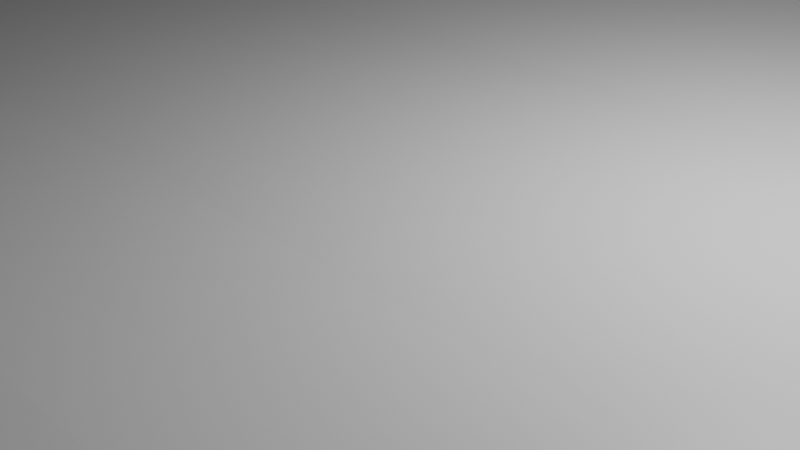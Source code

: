 # Source: ground.blend  (saved by Blender 2.80.75; exported with 4.5.12 LTS)
import bpy
from mathutils import Matrix  # noqa: F401  (used for matrix-valued properties, if any)

bpy.ops.wm.read_factory_settings(use_empty=True)
scene = bpy.context.scene
scene.name = 'Scene'

# ---- collections
col_collection = bpy.data.collections.new('Collection'); scene.collection.children.link(col_collection)

# ---- materials (node trees are filled in below, after node groups)
mat_material = bpy.data.materials.new('Material')
mat_material.alpha_threshold = 0.0
mat_material.use_transparent_shadow = False
mat_material.line_color = (0.0, 0.0, 0.0, 1.0)
mat_side = bpy.data.materials.new('Side')
mat_side.use_transparent_shadow = False
mat_dirt = bpy.data.materials.new('dirt')
mat_dirt.use_transparent_shadow = False

# ---- material node trees
mat_material.use_nodes = True; mat_material.node_tree.nodes.clear()
_N = mat_material.node_tree.nodes; _L = mat_material.node_tree.links
n0 = _N.new('ShaderNodeOutputMaterial'); n0.name = 'Material Output'; n0.location = (300, 300)
n1 = _N.new('ShaderNodeBsdfPrincipled'); n1.name = 'Principled BSDF'; n1.location = (10, 300)
n1.distribution = 'GGX'
n1.subsurface_method = 'BURLEY'
n1.inputs[2].default_value = 0.4
n1.inputs[3].default_value = 1.45
n1.inputs[27].default_value = (0.0, 0.0, 0.0, 1.0)
n1.inputs[28].default_value = 1.0
_L.new(n1.outputs[0], n0.inputs[0])
n0.is_active_output = True
mat_side.use_nodes = True; mat_side.node_tree.nodes.clear()
_N = mat_side.node_tree.nodes; _L = mat_side.node_tree.links
n0 = _N.new('ShaderNodeOutputMaterial'); n0.name = 'Material Output'; n0.location = (300, 300)
n1 = _N.new('ShaderNodeBsdfPrincipled'); n1.name = 'Principled BSDF'; n1.location = (10, 300)
n1.distribution = 'GGX'
n1.subsurface_method = 'BURLEY'
n1.inputs[3].default_value = 1.45
n1.inputs[27].default_value = (0.0, 0.0, 0.0, 1.0)
n1.inputs[28].default_value = 1.0
_L.new(n1.outputs[0], n0.inputs[0])
n0.is_active_output = True
mat_dirt.use_nodes = True; mat_dirt.node_tree.nodes.clear()
_N = mat_dirt.node_tree.nodes; _L = mat_dirt.node_tree.links
n0 = _N.new('ShaderNodeOutputMaterial'); n0.name = 'Material Output'; n0.location = (300, 300)
n1 = _N.new('ShaderNodeBsdfPrincipled'); n1.name = 'Principled BSDF'; n1.location = (10, 300)
n1.distribution = 'GGX'
n1.subsurface_method = 'BURLEY'
n1.inputs[3].default_value = 1.45
n1.inputs[27].default_value = (0.0, 0.0, 0.0, 1.0)
n1.inputs[28].default_value = 1.0
_L.new(n1.outputs[0], n0.inputs[0])
n0.is_active_output = True

# ---- world
world_world = bpy.data.worlds.new('World'); scene.world = world_world
world_world.use_nodes = True; world_world.node_tree.nodes.clear()
_N = world_world.node_tree.nodes; _L = world_world.node_tree.links
n0 = _N.new('ShaderNodeOutputWorld'); n0.name = 'World Output'; n0.location = (300, 300)
n1 = _N.new('ShaderNodeBackground'); n1.name = 'Background'; n1.location = (10, 300)
n1.inputs[0].default_value = (0.05088, 0.05088, 0.05088, 1.0)
_L.new(n1.outputs[0], n0.inputs[0])
n0.is_active_output = True
world_world.color = (0.05088, 0.05088, 0.05088)
world_world.use_sun_shadow = False
world_world.sun_shadow_jitter_overblur = 0.0

# ---- cameras
cam_camera = bpy.data.cameras.new('Camera')
cam_camera.clip_end = 100.0
cam_camera.ortho_scale = 7.314

# ---- lights
light_light = bpy.data.lights.new('Light', 'POINT')
light_light.transmission_factor = 0.0
light_light.energy = 1000.0
light_light.shadow_soft_size = 0.1
light_light.shadow_maximum_resolution = 0.006
light_light.use_absolute_resolution = True

# ---- meshes
me_cube = bpy.data.meshes.new('Cube')
me_cube.from_pydata([(1.0, 1.0, 1.0), (1.0, 1.0, -1.0), (1.0, -1.0, 1.0), (1.0, -1.0, -1.0), (-1.81, 1.0, 1.0), (-1.81, 1.0, -1.0), (-1.81, -1.0, 1.0), (-1.81, -1.0, -1.0), (0.9332, 1.0, -1.0), (0.9332, -1.0, 1.0), (0.9332, -1.0, -1.0), (0.9332, 1.0, 1.0), (-1.81, -0.4979, -1.0), (1.0, -0.4979, 1.0), (-1.81, -0.4979, 1.0), (1.0, -0.4979, -1.0), (0.9332, -0.4979, -1.0), (0.9332, -0.4979, 1.0), (-1.81, 0.06696, 1.0), (1.0, 0.06696, -1.0), (-1.81, 0.06696, -1.0), (1.0, 0.06696, 1.0), (0.9332, 0.06696, -1.0), (0.9332, 0.06696, 1.0), (0.7085, 1.0, -1.0), (0.7085, -1.0, 1.0), (0.7085, -1.0, -1.0), (0.6802, 0.9965, 1.035), (0.7085, -0.4979, -1.0), (0.7034, -0.4648, 1.001), (0.7129, 0.1336, 0.9953), (0.7085, 0.06696, -1.0), (0.7129, 0.1336, -0.71), (0.7034, -0.4648, -0.7043), (0.9332, -0.4979, -0.7053), (0.9332, 0.06696, -0.7053), (0.6276, 1.0, -1.0), (0.6308, -1.0, 1.0), (0.6276, -0.4979, -1.0), (0.6276, 0.06696, -1.0), (0.6276, -1.0, -1.0), (0.611, 1.012, 0.9478), (0.6479, -0.3649, 1.005), (0.6393, 0.1168, 0.9901), (0.6068, 1.0, -0.7053), (0.6797, 0.993, -0.6931), (0.6394, 0.1169, -0.7152), (0.6396, -1.0, -1.0), (0.6574, -0.3958, 1.005), (0.6574, -0.3958, -0.7005), (0.6511, 0.1309, -0.7108), (0.6188, 1.0, -0.7053), (0.6396, 1.0, -1.0), (0.6396, -1.0, 1.0), (0.6396, -0.4979, -1.0), (0.6396, 0.06696, -1.0), (-1.81, -0.3951, -1.0), (1.0, -0.3951, 1.0), (0.9332, -0.3951, -1.0), (0.9332, -0.3951, 1.0), (-1.81, -0.3951, 1.0), (1.0, -0.3951, -1.0), (0.7085, -0.3951, -1.0), (0.713, -0.354, -0.7053), (0.9332, -0.3951, -0.7053), (0.6276, -0.3951, -1.0), (0.6434, -0.3033, 1.005), (0.6434, -0.3033, -0.7005), (0.6553, -0.2939, -0.7005), (0.6396, -0.3951, -1.0), (-1.81, 0.1446, 1.0), (1.0, 0.1446, -1.0), (-1.81, 0.1446, -1.0), (1.0, 0.1446, 1.0), (0.9332, 0.1446, -1.0), (0.9332, 0.1446, 1.0), (0.7085, 0.1446, -1.0), (0.708, 0.1876, 0.9945), (0.708, 0.1876, -0.7108), (0.6276, 0.1446, -1.0), (0.6369, 0.1929, 0.9909), (0.6369, 0.193, -0.7143), (0.6487, 0.207, -0.7099), (0.6396, 0.1446, -1.0), (0.7203, -1.0, -1.0), (0.6916, 0.993, 1.012), (0.7249, -0.4568, 1.0), (0.7212, 0.1185, 0.998), (0.7203, 1.0, -1.0), (0.7203, -1.0, 1.0), (0.7203, -0.4979, -1.0), (0.7203, 0.06696, -1.0), (0.7212, 0.1186, -0.7073), (0.7249, -0.4568, -0.7053), (0.7249, -0.354, -0.7053), (0.7203, -0.3951, -1.0), (0.7198, 0.1956, 0.9988), (0.7203, 0.1446, -1.0), (-1.804, 0.5481, 1.004), (1.006, 0.5481, -0.9959), (-1.804, 0.5481, -0.9959), (1.006, 0.5481, 1.004), (0.9391, 0.5481, -0.9959), (0.9391, 0.5481, 1.004), (0.7144, 0.5481, -0.9959), (0.6964, 0.5575, 1.023), (0.6964, 0.5576, -0.6827), (0.6335, 0.5481, -0.9959), (0.6252, 0.552, 1.195), (0.6252, 0.552, -0.5098), (0.6449, 0.5826, -0.6996), (0.6455, 0.5481, -0.9959), (0.7262, 0.5481, -0.9959), (0.7082, 0.5617, 1.025), (-1.809, 0.667, 1.004), (1.002, 0.667, -0.996), (-1.809, 0.667, -0.996), (1.002, 0.667, 1.004), (0.9349, 0.667, -0.996), (0.9349, 0.667, 1.004), (0.7101, 0.667, -0.996), (0.6892, 0.6719, 1.021), (0.6892, 0.6719, -0.6845), (0.6293, 0.667, -0.996), (0.6161, 0.6837, 0.9974), (0.6161, 0.6838, -0.7078), (0.628, 0.6891, -0.7062), (0.6412, 0.667, -0.996), (0.7219, 0.667, -0.996), (0.701, 0.675, 1.022), (0.8356, -1.0, -1.0), (0.826, 1.0, 1.0), (0.8376, -0.4556, 0.9968), (0.8224, 0.06515, 1.01), (0.8224, 0.06517, -0.6955), (0.8376, -0.4556, -0.7085), (0.8217, 0.1425, 1.01), (0.8356, 1.0, -1.0), (0.8356, -1.0, 1.0), (0.8356, -0.4979, -1.0), (0.8356, 0.06696, -1.0), (0.8376, -0.3529, -0.7085), (0.8356, -0.3951, -1.0), (0.8356, 0.1446, -1.0), (0.8368, 0.5576, 1.008), (0.8415, 0.5481, -0.9959), (0.8372, 0.667, -0.996), (0.8312, 0.6738, 1.007), (0.7918, 1.0, -1.0), (0.7918, -1.0, 1.0), (0.7918, -0.4979, -1.0), (0.7918, 0.06696, -1.0), (0.7947, -0.3444, -0.7085), (0.7918, -0.3951, -1.0), (0.7918, 0.1446, -1.0), (0.7977, 0.5481, -0.9959), (0.7934, 0.667, -0.996), (0.7918, -1.0, -1.0), (0.7779, 1.0, 1.0), (0.7947, -0.4471, 0.9968), (0.7788, 0.07338, 1.013), (0.7789, 0.07342, -0.6923), (0.7947, -0.4471, -0.7085), (0.7779, 0.1506, 1.014), (0.791, 0.5618, 1.01), (0.7848, 0.6769, 1.008), (0.756, 1.0, -1.0), (0.756, -1.0, 1.0), (0.756, -0.4979, -1.0), (0.756, 0.06696, -1.0), (0.7598, -0.3492, -0.7069), (0.756, -0.3951, -1.0), (0.756, 0.1446, -1.0), (0.7619, 0.5481, -0.9959), (0.7577, 0.667, -0.996), (0.756, -1.0, -1.0), (0.7308, 0.993, 1.012), (0.7598, -0.452, 0.9984), (0.7475, 0.06505, 1.053), (0.7475, 0.06509, -0.6523), (0.7598, -0.452, -0.7069), (0.7463, 0.1422, 1.054), (0.7456, 0.5583, 1.023), (0.7389, 0.6725, 1.021), (0.6733, -1.0, -1.0), (0.6806, -0.4276, 0.9939), (0.6806, -0.4276, -0.7114), (0.6761, 0.136, -0.7236), (0.6525, 1.0, -0.7053), (0.6733, 1.0, -1.0), (0.6733, -1.0, 1.0), (0.6733, -0.4979, -1.0), (0.6733, 0.06696, -1.0), (0.6795, -0.3253, -0.7114), (0.6733, -0.3951, -1.0), (0.6725, 0.2013, -0.7236), (0.6733, 0.1446, -1.0), (0.6792, 0.5481, -0.9959), (0.6689, 0.5716, -0.7015), (0.6618, 0.6841, -0.7015), (0.6749, 0.667, -0.996), (-1.81, -0.1937, 1.0), (1.0, -0.1937, -1.0), (-1.81, -0.1937, -1.0), (1.0, -0.1937, 1.0), (0.9332, -0.1937, -1.0), (0.9332, -0.1937, 1.0), (0.7085, -0.1937, -1.0), (0.7131, -0.1465, -0.6996), (0.9332, -0.1937, -0.7053), (0.6276, -0.1937, -1.0), (0.6353, -0.1462, 0.9343), (0.6355, -0.145, -0.7707), (0.6466, -0.1167, -0.7548), (0.6396, -0.1937, -1.0), (0.7203, -0.1937, -1.0), (0.7234, -0.1531, -0.6985), (0.831, -0.1706, -0.7029), (0.8356, -0.1937, -1.0), (0.7918, -0.1937, -1.0), (0.7878, -0.1623, -0.7015), (0.756, -0.1937, -1.0), (0.7556, -0.1577, -0.7), (0.6733, -0.1937, -1.0), (0.677, -0.1442, -0.7056), (0.873, -1.0, -1.0), (0.8672, 1.0, 1.0), (0.8747, -0.4648, 0.9872), (0.8649, 0.05415, 0.9855), (0.8649, 0.05416, -0.7197), (0.8747, -0.4648, -0.718), (0.8645, 0.1433, 1.006), (0.8761, 0.5539, 1.007), (0.871, 0.6712, 1.006), (0.873, 1.0, -1.0), (0.873, -1.0, 1.0), (0.873, -0.4979, -1.0), (0.873, 0.06696, -1.0), (0.8743, -0.3691, -0.7073), (0.873, -0.3951, -1.0), (0.873, 0.1446, -1.0), (0.8789, 0.5481, -0.9959), (0.8746, 0.667, -0.996), (0.8702, -0.1795, -0.7038), (0.873, -0.1937, -1.0), (0.9068, -1.0, -1.0), (0.9042, 1.0, 1.0), (0.9073, -0.4864, 0.9991), (0.9032, 0.06647, 1.003), (0.9032, 0.06648, -0.7026), (0.9073, -0.4864, -0.7061), (0.903, 0.144, 1.003), (0.9114, 0.5507, 1.005), (0.9068, 0.6688, 1.005), (0.9068, 1.0, -1.0), (0.9068, -1.0, 1.0), (0.9068, -0.4979, -1.0), (0.9068, 0.06696, -1.0), (0.9073, -0.3837, -0.7061), (0.9068, -0.3951, -1.0), (0.9068, 0.1446, -1.0), (0.9127, 0.5481, -0.9959), (0.9084, 0.667, -0.996), (0.9055, -0.1874, -0.7046), (0.9068, -0.1937, -1.0), (-1.81, -0.06565, 1.0), (1.0, -0.06565, -1.0), (-1.81, -0.06565, -1.0), (1.0, -0.06565, 1.0), (0.9332, -0.06565, -1.0), (0.9332, -0.06565, 1.0), (0.7085, -0.06565, -1.0), (0.713, -0.008883, -0.7047), (0.9332, -0.06565, -0.7053), (0.6276, -0.06565, -1.0), (0.6377, -0.007526, 0.969), (0.638, -0.006331, -0.7361), (0.6437, -0.002752, -0.7223), (0.6396, -0.06565, -1.0), (0.7203, -0.06565, -1.0), (0.7223, -0.01964, -0.7028), (0.8268, -0.0548, -0.6993), (0.8356, -0.06565, -1.0), (0.7918, -0.06565, -1.0), (0.7834, -0.04649, -0.697), (0.756, -0.06565, -1.0), (0.7516, -0.04824, -0.6765), (0.6733, -0.06565, -1.0), (0.6765, -0.006562, -0.7144), (0.873, -0.06565, -1.0), (0.8676, -0.06471, -0.7116), (0.9044, -0.06271, -0.7036), (0.9068, -0.06565, -1.0), (1.0, 1.049, 1.0), (-1.81, 1.049, 1.0), (0.9332, 1.049, 1.0), (0.6068, 1.049, 1.0), (0.826, 1.049, 1.0), (0.7779, 1.049, 1.0), (0.7308, 1.042, 1.012), (0.8672, 1.049, 1.0), (0.9042, 1.049, 1.0), (1.0, 1.08, 4.105), (-1.81, 1.08, 4.105), (0.9332, 1.08, 4.105), (0.6174, 1.031, 2.052), (0.826, 1.08, 4.105), (0.7779, 1.08, 4.105), (0.7308, 1.073, 4.117), (0.8672, 1.08, 4.105), (0.9042, 1.08, 4.105), (1.0, 1.143, 7.665), (-1.81, 1.143, 7.665), (0.9332, 1.143, 7.665), (0.6068, 1.143, 7.665), (0.826, 1.143, 7.665), (0.7779, 1.143, 7.665), (0.7308, 1.136, 7.677), (0.8672, 1.143, 7.665), (0.9042, 1.143, 7.665), (0.8672, 1.111, 5.869), (0.9042, 1.111, 5.869), (0.7779, 1.111, 5.869), (0.7171, 1.095, 5.58), (1.0, 1.111, 5.869), (0.9332, 1.111, 5.869), (0.826, 1.111, 5.869), (0.6325, 1.021, 2.829), (-1.81, 1.111, 5.885), (1.0, 2.722, 7.665), (-1.81, 2.722, 7.665), (0.9332, 2.722, 7.665), (0.6068, 2.722, 7.665), (0.826, 2.722, 7.665), (0.7779, 2.722, 7.665), (0.7308, 2.715, 7.677), (0.8672, 2.722, 7.665), (0.9042, 2.722, 7.665), (0.659, 1.025, 2.923), (0.694, 1.138, 7.674), (0.694, 2.717, 7.674), (0.6804, 1.002, 1.502), (0.6711, 1.021, 2.347), (0.633, 1.476, -0.4153), (0.6549, 1.474, -0.4116), (0.633, 1.491, 0.09858), (0.6361, 1.485, 0.4155), (0.6407, 1.482, 0.6496), (0.6487, 1.483, 0.6781), (0.6551, 1.477, 0.2498), (0.6523, 1.482, 0.5045), (0.6369, 1.854, -3.745), (0.6589, 1.852, -3.741), (0.6369, 1.869, -3.231), (0.6401, 1.864, -2.914), (0.6446, 1.861, -2.68), (0.6526, 1.862, -2.652), (0.6591, 1.855, -3.08), (0.6563, 1.861, -2.825), (0.8677, 1.123, 6.512), (0.7766, 1.121, 6.414), (0.6187, 1.099, 6.386), (0.9995, 1.124, 6.599), (0.8247, 1.121, 6.414), (0.9048, 1.123, 6.512), (0.7239, 1.116, 6.628), (0.9328, 1.124, 6.599), (-1.81, 1.121, 6.578), (0.6755, 1.096, 6.303), (0.5243, 1.0, -1.0), (0.5273, -1.0, 1.0), (0.5243, -0.4979, -1.0), (0.5243, 0.06696, -1.0), (0.5243, -1.0, -1.0), (0.5087, 1.011, 0.9511), (0.5433, -0.3734, 1.004), (0.5353, 0.1136, 0.9907), (0.5243, -0.3951, -1.0), (0.5391, -0.3091, 1.004), (0.5243, 0.1446, -1.0), (0.533, 0.1899, 0.9915), (0.5224, 0.5518, 1.183), (0.5302, 0.5481, -0.9959), (0.5259, 0.667, -0.996), (0.5136, 0.6827, 0.9979), (0.5315, -0.1492, 0.9385), (0.5243, -0.1937, -1.0), (0.5243, -0.06565, -1.0), (0.5337, -0.01122, 0.971), (0.5048, 1.049, 1.0), (0.5147, 1.034, 2.182), (0.5048, 1.143, 7.665), (0.5288, 1.027, 3.023), (0.5048, 2.722, 7.665), (0.5159, 1.095, 6.251), (0.2061, 1.0, -1.0), (0.2085, -1.0, 1.0), (0.2061, -0.4979, -1.0), (0.2061, 0.06696, -1.0), (0.2061, -0.3951, -1.0), (0.2061, 0.1446, -1.0), (0.212, 0.5481, -0.9959), (0.2077, 0.667, -0.996), (0.2061, -0.1937, -1.0), (0.2061, -0.06565, -1.0), (0.2097, 1.045, 3.62), (0.1995, 1.117, 6.835), (0.2061, -1.0, -1.0), (0.1938, 1.009, 0.9613), (0.2211, -0.3994, 1.004), (0.2148, 0.1039, 0.9927), (0.2178, -0.3271, 1.004), (0.2129, 0.1804, 0.9933), (0.2058, 0.551, 1.146), (0.198, 0.6794, 0.9991), (0.2118, -0.1585, 0.9513), (0.2136, -0.02258, 0.977), (0.1907, 1.049, 1.0), (0.1985, 1.043, 2.583), (0.1907, 1.143, 7.665), (0.1907, 2.722, 7.665), (-0.1122, 1.0, -1.0), (-0.1104, -1.0, 1.0), (-0.1122, -0.4979, -1.0), (-0.1122, 0.06696, -1.0), (-0.1122, -0.3951, -1.0), (-0.1122, 0.1446, -1.0), (-0.1063, 0.5481, -0.9959), (-0.1106, 0.667, -0.996), (-0.1122, -0.1937, -1.0), (-0.1122, -0.06565, -1.0), (-0.1095, 1.062, 4.218), (-0.1171, 1.112, 6.572), (-0.1122, -1.0, -1.0), (-0.1213, 1.006, 0.9715), (-0.1011, -0.4254, 1.003), (-0.1058, 0.09416, 0.9946), (-0.1036, -0.345, 1.003), (-0.1072, 0.171, 0.9951), (-0.1109, 0.5502, 1.108), (-0.1177, 0.6761, 1.0), (-0.108, -0.1678, 0.9642), (-0.1067, -0.03395, 0.9831), (-0.1235, 1.049, 1.0), (-0.1178, 1.053, 2.985), (-0.1235, 1.143, 7.665), (-0.1235, 2.722, 7.665), (0.7034, -0.4648, 0.5028), (0.7129, 0.1336, 0.4971), (0.9332, 0.06696, 0.5018), (0.9332, -0.4979, 0.5018), (0.6801, 0.9955, 0.5301), (0.9332, -0.3951, 0.5018), (0.708, 0.1876, 0.4963), (0.7249, -0.4568, 0.5018), (0.7212, 0.1185, 0.4998), (0.6964, 0.5575, 0.5244), (0.6892, 0.6719, 0.5226), (0.8224, 0.06516, 0.5116), (0.8376, -0.4556, 0.4986), (0.7947, -0.4471, 0.4986), (0.7788, 0.07339, 0.5148), (0.7598, -0.452, 0.5002), (0.7475, 0.06506, 0.5548), (0.6806, -0.4276, 0.4957), (0.9332, -0.1937, 0.5018), (0.8649, 0.05415, 0.4873), (0.8747, -0.4648, 0.4891), (0.9032, 0.06647, 0.5045), (0.9073, -0.4864, 0.501), (0.9332, -0.06565, 0.5018), (0.6393, 0.1168, 0.3405), (0.6094, 1.007, 0.318), (0.6369, 0.193, 0.3413), (0.6252, 0.552, 0.5458), (0.6161, 0.6837, 0.3478), (0.6352, -0.1473, 0.4265), (0.6378, -0.007071, 0.3195), (0.6432, -0.3048, 0.4723), (0.6493, -0.3567, -0.6073), (0.6573, -0.3974, 0.4735), (0.6483, -0.3632, 0.5103)], [], [(435, 14, 6, 422), (433, 422, 6, 7), (116, 114, 4, 5), (16, 15, 3, 10), (15, 13, 2, 3), (256, 16, 10, 245), (3, 2, 9, 10), (13, 17, 9, 2), (57, 59, 17, 13), (259, 58, 16, 256), (61, 57, 13, 15), (7, 6, 14, 12), (437, 60, 14, 435), (438, 70, 18, 436), (74, 71, 19, 22), (71, 73, 21, 19), (260, 74, 22, 257), (73, 75, 23, 21), (267, 265, 18, 20), (196, 76, 31, 192), (96, 77, 30, 87), (82, 81, 46, 50), (194, 62, 28, 191), (191, 28, 26, 184), (84, 89, 25, 26), (86, 29, 25, 89), (470, 449, 35, 273), (473, 471, 46, 81), (280, 92, 32, 272), (371, 38, 40, 373), (377, 65, 38, 371), (379, 79, 39, 372), (455, 448, 32, 92), (464, 447, 33, 186), (47, 53, 37, 40), (48, 42, 37, 53), (457, 451, 45, 122), (469, 450, 34, 250), (185, 48, 53, 190), (184, 190, 53, 47), (193, 68, 49, 186), (38, 54, 47, 40), (65, 69, 54, 38), (195, 82, 50, 187), (79, 83, 55, 39), (210, 214, 69, 65), (224, 213, 68, 193), (478, 67, 476), (386, 210, 65, 377), (93, 94, 63, 33), (450, 452, 64, 34), (213, 212, 67, 68), (223, 207, 62, 194), (12, 14, 60, 56), (441, 201, 60, 437), (205, 202, 61, 58), (202, 204, 57, 61), (264, 205, 58, 259), (204, 206, 59, 57), (107, 111, 83, 79), (198, 110, 82, 195), (448, 453, 78, 32), (382, 107, 79, 379), (474, 473, 81, 109), (110, 109, 81, 82), (113, 105, 77, 96), (197, 104, 76, 196), (101, 103, 75, 73), (261, 102, 74, 260), (99, 101, 73, 71), (102, 99, 71, 74), (439, 98, 70, 438), (20, 18, 70, 72), (104, 112, 97, 76), (182, 113, 96, 181), (207, 215, 95, 62), (180, 170, 94, 93), (447, 454, 93, 33), (463, 455, 92, 179), (286, 179, 92, 280), (177, 86, 89, 167), (175, 167, 89, 84), (181, 96, 87, 178), (76, 97, 91, 31), (62, 95, 90, 28), (28, 90, 84, 26), (183, 129, 113, 182), (120, 128, 112, 104), (440, 114, 98, 439), (118, 115, 99, 102), (115, 117, 101, 99), (262, 118, 102, 261), (117, 119, 103, 101), (200, 120, 104, 197), (129, 121, 105, 113), (126, 125, 109, 110), (475, 474, 109, 125), (383, 123, 107, 382), (199, 126, 110, 198), (123, 127, 111, 107), (453, 456, 106, 78), (72, 70, 98, 100), (36, 52, 127, 123), (188, 51, 126, 199), (369, 36, 123, 383), (472, 475, 125, 44), (51, 44, 125, 126), (85, 27, 121, 129), (189, 24, 120, 200), (0, 11, 119, 117), (254, 8, 118, 262), (1, 0, 117, 115), (8, 1, 115, 118), (434, 4, 114, 440), (24, 88, 128, 120), (176, 85, 129, 183), (456, 457, 122, 106), (100, 98, 114, 116), (226, 131, 147, 233), (148, 137, 146, 156), (156, 146, 145, 155), (233, 147, 144, 232), (231, 136, 133, 228), (225, 235, 138, 130), (227, 132, 138, 235), (290, 229, 134, 281), (466, 458, 134, 229), (230, 238, 141, 135), (232, 144, 136, 231), (155, 145, 143, 154), (219, 218, 142, 153), (460, 459, 135, 162), (154, 143, 140, 151), (153, 142, 139, 150), (150, 139, 130, 157), (338, 327, 347, 348), (168, 150, 157, 175), (171, 153, 150, 168), (172, 154, 151, 169), (462, 460, 162, 180), (221, 219, 153, 171), (173, 155, 154, 172), (174, 156, 155, 173), (166, 148, 156, 174), (131, 158, 165, 147), (147, 165, 164, 144), (136, 163, 160, 133), (130, 138, 149, 157), (132, 159, 149, 138), (281, 134, 161, 284), (458, 461, 161, 134), (135, 141, 152, 162), (144, 164, 163, 136), (88, 166, 174, 128), (128, 174, 173, 112), (112, 173, 172, 97), (215, 221, 171, 95), (454, 462, 180, 93), (97, 172, 169, 91), (95, 171, 168, 90), (90, 168, 175, 84), (327, 305, 346, 347), (158, 176, 183, 165), (165, 183, 182, 164), (163, 181, 178, 160), (157, 149, 167, 175), (159, 177, 167, 149), (284, 161, 179, 286), (461, 463, 179, 161), (162, 152, 170, 180), (164, 182, 181, 163), (52, 189, 200, 127), (45, 188, 199, 122), (122, 199, 198, 106), (127, 200, 197, 111), (111, 197, 196, 83), (106, 198, 195, 78), (214, 223, 194, 69), (208, 224, 193, 63), (78, 195, 187, 32), (63, 193, 186, 33), (26, 25, 190, 184), (29, 185, 190, 25), (49, 480, 464, 186), (54, 191, 184, 47), (69, 194, 191, 54), (83, 196, 192, 55), (272, 288, 224, 208), (278, 287, 223, 214), (152, 220, 222, 170), (279, 285, 221, 215), (141, 217, 220, 152), (285, 283, 219, 221), (283, 282, 218, 219), (238, 243, 217, 141), (170, 222, 216, 94), (271, 279, 215, 207), (268, 270, 206, 204), (292, 269, 205, 264), (266, 268, 204, 202), (269, 266, 202, 205), (442, 265, 201, 441), (287, 271, 207, 223), (277, 276, 212, 213), (387, 274, 210, 386), (477, 476, 212, 276), (288, 277, 213, 224), (274, 278, 214, 210), (94, 216, 208, 63), (452, 465, 209, 64), (56, 60, 201, 203), (282, 289, 244, 218), (258, 263, 243, 238), (252, 232, 231, 251), (250, 258, 238, 230), (468, 466, 229, 249), (305, 296, 345, 346), (247, 227, 235, 255), (245, 255, 235, 225), (251, 231, 228, 248), (253, 233, 232, 252), (246, 226, 233, 253), (137, 234, 242, 146), (146, 242, 241, 145), (145, 241, 240, 143), (218, 244, 239, 142), (459, 467, 230, 135), (143, 240, 237, 140), (142, 239, 236, 139), (139, 236, 225, 130), (342, 338, 348, 350), (11, 246, 253, 119), (119, 253, 252, 103), (75, 251, 248, 23), (10, 9, 255, 245), (17, 247, 255, 9), (273, 35, 249, 291), (449, 468, 249, 35), (34, 64, 258, 250), (103, 252, 251, 75), (64, 209, 263, 258), (289, 292, 264, 244), (234, 254, 262, 242), (242, 262, 261, 241), (241, 261, 260, 240), (244, 264, 259, 239), (467, 469, 250, 230), (240, 260, 257, 237), (239, 259, 256, 236), (236, 256, 245, 225), (341, 342, 350, 349), (237, 257, 292, 289), (209, 273, 291, 263), (263, 291, 290, 243), (140, 237, 289, 282), (39, 55, 278, 274), (187, 50, 277, 288), (471, 477, 276, 46), (372, 39, 274, 387), (50, 46, 276, 277), (192, 31, 271, 287), (436, 18, 265, 442), (22, 19, 266, 269), (19, 21, 268, 266), (257, 22, 269, 292), (21, 23, 270, 268), (31, 91, 279, 271), (151, 140, 282, 283), (169, 151, 283, 285), (91, 169, 285, 279), (55, 192, 287, 278), (32, 187, 288, 272), (220, 284, 286, 222), (217, 281, 284, 220), (243, 290, 281, 217), (222, 286, 280, 216), (216, 280, 272, 208), (465, 470, 273, 209), (203, 201, 265, 267), (374, 41, 296, 389), (176, 158, 298, 299), (11, 0, 293, 295), (246, 11, 295, 301), (226, 300, 297, 131), (158, 131, 297, 298), (246, 301, 300, 226), (389, 296, 305, 390), (295, 293, 302, 304), (300, 309, 306, 297), (298, 297, 306, 307), (301, 295, 304, 310), (301, 310, 309, 300), (299, 298, 307, 308), (364, 319, 318, 359), (365, 360, 316, 317), (394, 361, 314, 391), (366, 362, 311, 313), (359, 318, 315, 363), (360, 363, 315, 316), (364, 366, 313, 319), (310, 304, 325, 321), (307, 306, 326, 322), (309, 320, 326, 306), (304, 302, 324, 325), (308, 307, 322, 323), (310, 321, 320, 309), (390, 305, 327, 392), (368, 365, 317, 339), (318, 336, 333, 315), (316, 315, 333, 334), (319, 313, 331, 337), (319, 337, 336, 318), (317, 316, 334, 335), (391, 314, 332, 393), (339, 317, 335, 340), (313, 311, 329, 331), (314, 339, 340, 332), (361, 368, 339, 314), (85, 176, 299, 27), (49, 68, 67, 479), (345, 296, 44, 343), (341, 349, 344, 45, 451, 27), (343, 44, 45, 344), (346, 345, 353, 354), (358, 356, 355, 354, 353, 351, 352, 357), (349, 350, 358, 357), (345, 343, 351, 353), (343, 344, 352, 351), (350, 348, 356, 358), (348, 347, 355, 356), (344, 349, 357, 352), (347, 346, 354, 355), (44, 296, 41, 472), (341, 27, 299), (299, 308, 341), (341, 308, 342), (308, 323, 342), (338, 342, 323), (327, 338, 368, 361), (338, 323, 365, 368), (321, 325, 366, 364), (322, 326, 363, 360), (320, 359, 363, 326), (325, 324, 362, 366), (392, 327, 361, 394), (323, 322, 360, 365), (321, 364, 359, 320), (405, 392, 394, 406), (419, 391, 393, 420), (418, 390, 392, 405), (406, 394, 391, 419), (417, 389, 390, 418), (408, 374, 389, 417), (43, 376, 388, 275), (398, 372, 387, 404), (404, 387, 386, 403), (275, 388, 385, 211), (41, 374, 384, 124), (395, 369, 383, 402), (402, 383, 382, 401), (124, 384, 381, 108), (108, 381, 380, 80), (401, 382, 379, 400), (211, 385, 378, 66), (403, 386, 377, 399), (400, 379, 372, 398), (399, 377, 371, 397), (397, 371, 373, 407), (80, 380, 376, 43), (66, 378, 375, 42), (40, 37, 370, 373), (42, 375, 370, 37), (423, 397, 407, 433), (425, 399, 397, 423), (426, 400, 398, 424), (429, 403, 399, 425), (427, 401, 400, 426), (428, 402, 401, 427), (421, 395, 402, 428), (430, 404, 403, 429), (424, 398, 404, 430), (434, 408, 417, 443), (443, 417, 418, 444), (432, 406, 419, 445), (444, 418, 405, 431), (445, 419, 420, 446), (431, 405, 406, 432), (376, 410, 416, 388), (388, 416, 415, 385), (374, 408, 414, 384), (384, 414, 413, 381), (381, 413, 412, 380), (385, 415, 411, 378), (380, 412, 410, 376), (378, 411, 409, 375), (373, 370, 396, 407), (375, 409, 396, 370), (328, 431, 432, 367), (312, 445, 446, 330), (303, 444, 431, 328), (367, 432, 445, 312), (294, 443, 444, 303), (4, 434, 443, 294), (20, 424, 430, 267), (267, 430, 429, 203), (5, 421, 428, 116), (116, 428, 427, 100), (100, 427, 426, 72), (203, 429, 425, 56), (72, 426, 424, 20), (56, 425, 423, 12), (12, 423, 433, 7), (410, 436, 442, 416), (416, 442, 441, 415), (408, 434, 440, 414), (414, 440, 439, 413), (413, 439, 438, 412), (415, 441, 437, 411), (412, 438, 436, 410), (411, 437, 435, 409), (407, 396, 422, 433), (409, 435, 422, 396), (206, 270, 470, 465), (227, 247, 469, 467), (23, 248, 468, 449), (132, 227, 467, 459), (248, 228, 466, 468), (59, 206, 465, 452), (160, 178, 463, 461), (86, 177, 462, 454), (133, 160, 461, 458), (177, 159, 460, 462), (159, 132, 459, 460), (228, 133, 458, 466), (105, 121, 457, 456), (77, 105, 456, 453), (178, 87, 455, 463), (29, 86, 454, 447), (30, 77, 453, 448), (17, 59, 452, 450), (247, 17, 450, 469), (121, 27, 451, 457), (185, 29, 447, 464), (87, 30, 448, 455), (270, 23, 449, 470), (43, 275, 477, 471), (275, 211, 476, 477), (41, 124, 475, 472), (124, 108, 474, 475), (108, 80, 473, 474), (80, 43, 471, 473), (478, 481, 479, 67), (481, 480, 49, 479), (42, 48, 480, 481), (66, 42, 481, 478), (66, 478, 476, 211), (212, 476, 67), (48, 185, 464, 480)])
me_cube.polygons.foreach_set('material_index', [0, 0, 0, 0, 0, 0, 0, 0, 0, 0, 0, 0, 0, 0, 0, 0, 0, 0, 0, 0, 0, 2, 0, 0, 0, 0, 2, 2, 2, 0, 0, 0, 2, 2, 0, 0, 2, 2, 0, 0, 2, 0, 0, 2, 0, 0, 2, 0, 0, 2, 2, 2, 0, 0, 0, 0, 0, 0, 0, 0, 2, 2, 0, 2, 2, 0, 0, 0, 0, 0, 0, 0, 0, 0, 0, 0, 2, 2, 2, 2, 0, 0, 0, 0, 0, 0, 0, 0, 0, 0, 0, 0, 0, 0, 0, 2, 2, 0, 2, 0, 2, 0, 0, 2, 0, 2, 2, 0, 0, 0, 0, 0, 0, 0, 0, 0, 2, 0, 0, 0, 0, 0, 0, 0, 0, 2, 2, 2, 0, 0, 0, 2, 0, 0, 0, 1, 0, 0, 0, 2, 0, 0, 0, 0, 0, 0, 0, 0, 0, 2, 2, 2, 0, 0, 0, 0, 0, 2, 0, 0, 0, 1, 0, 0, 0, 0, 0, 2, 2, 2, 0, 0, 2, 2, 0, 0, 2, 0, 2, 2, 2, 0, 0, 0, 0, 0, 0, 2, 0, 2, 0, 2, 0, 0, 2, 2, 0, 0, 0, 0, 0, 0, 0, 2, 0, 2, 2, 0, 2, 2, 0, 0, 2, 0, 2, 2, 1, 0, 0, 0, 0, 0, 0, 0, 0, 0, 2, 2, 0, 0, 1, 0, 0, 0, 0, 0, 2, 2, 2, 0, 2, 0, 0, 0, 0, 0, 2, 2, 0, 0, 1, 2, 2, 2, 2, 0, 2, 2, 0, 2, 0, 0, 0, 0, 0, 0, 0, 0, 0, 0, 0, 2, 2, 2, 2, 2, 2, 2, 0, 0, 0, 0, 0, 0, 0, 0, 1, 1, 1, 1, 1, 1, 1, 0, 0, 0, 0, 0, 0, 0, 1, 1, 1, 1, 1, 1, 1, 0, 0, 0, 0, 0, 0, 0, 0, 0, 0, 0, 0, 2, 1, 1, 1, 1, 0, 1, 1, 0, 1, 1, 1, 1, 1, 1, 1, 1, 1, 1, 1, 1, 1, 1, 1, 1, 1, 1, 1, 1, 0, 1, 0, 1, 0, 0, 0, 0, 0, 0, 0, 0, 0, 0, 0, 0, 0, 0, 0, 0, 0, 0, 0, 0, 0, 0, 0, 0, 0, 0, 0, 0, 0, 0, 1, 0, 1, 0, 1, 0, 0, 0, 0, 0, 0, 0, 0, 0, 0, 1, 0, 1, 0, 1, 0, 0, 0, 0, 0, 0, 0, 0, 0, 0, 0, 0, 0, 0, 0, 0, 0, 0, 0, 0, 2, 2, 0, 2, 0, 2, 0, 2, 0, 2, 2, 0, 0, 0, 0, 2, 0, 2, 2, 0, 2, 0, 2, 0, 0, 0, 0, 0, 0, 0, 0, 0, 0, 0, 2, 0])
_uv = me_cube.uv_layers.new(name='UVMap')
_uv.uv.foreach_set('vector', [0.5223, 0.1872, 0.625, 0.1872, 0.625, 0.25, 0.5223, 0.25, 0.375, 0.3973, 0.625, 0.3973, 0.625, 0.5, 0.375, 0.5, 0.375, 0.7303, 0.625, 0.7303, 0.625, 0.75, 0.375, 0.75, 0.5956, 0.9372, 0.625, 0.9372, 0.625, 1.0, 0.5956, 1.0, 0.125, 0.6872, 0.375, 0.6872, 0.375, 0.75, 0.125, 0.75, 0.5929, 0.9372, 0.5956, 0.9372, 0.5956, 1.0, 0.5929, 1.0, 0.375, 0.25, 0.625, 0.25, 0.625, 0.2794, 0.375, 0.2794, 0.375, 0.1872, 0.4044, 0.1872, 0.4044, 0.25, 0.375, 0.25, 0.375, 0.1635, 0.4044, 0.1635, 0.4044, 0.1872, 0.375, 0.1872, 0.5929, 0.9135, 0.5956, 0.9135, 0.5956, 0.9372, 0.5929, 0.9372, 0.125, 0.6635, 0.375, 0.6635, 0.375, 0.6872, 0.125, 0.6872, 0.375, 0.5, 0.625, 0.5, 0.625, 0.5628, 0.375, 0.5628, 0.5223, 0.1635, 0.625, 0.1635, 0.625, 0.1872, 0.5223, 0.1872, 0.5223, 0.05201, 0.625, 0.05201, 0.625, 0.05673, 0.5223, 0.05673, 0.5956, 0.802, 0.625, 0.802, 0.625, 0.8067, 0.5956, 0.8067, 0.125, 0.552, 0.375, 0.552, 0.375, 0.5567, 0.125, 0.5567, 0.5929, 0.802, 0.5956, 0.802, 0.5956, 0.8067, 0.5929, 0.8067, 0.375, 0.05201, 0.4044, 0.05201, 0.4044, 0.05673, 0.375, 0.05673, 0.375, 0.6626, 0.625, 0.6626, 0.625, 0.6933, 0.375, 0.6933, 0.5686, 0.802, 0.5727, 0.802, 0.5727, 0.8067, 0.5686, 0.8067, 0.4261, 0.05201, 0.4273, 0.05201, 0.4273, 0.05673, 0.4261, 0.05673, 0.4353, 0.05201, 0.4367, 0.05201, 0.4367, 0.05673, 0.4353, 0.05673, 0.5686, 0.9135, 0.5727, 0.9135, 0.5727, 0.9372, 0.5686, 0.9372, 0.5686, 0.9372, 0.5727, 0.9372, 0.5727, 1.0, 0.5686, 1.0, 0.375, 0.3011, 0.625, 0.3011, 0.625, 0.3023, 0.375, 0.3023, 0.4261, 0.1872, 0.4273, 0.1872, 0.4273, 0.25, 0.4261, 0.25, 0.4044, 0.08737, 0.4044, 0.05673, 0.4044, 0.05673, 0.4044, 0.08737, 0.4367, 0.05201, 0.4367, 0.05673, 0.4367, 0.05673, 0.4367, 0.05201, 0.4261, 0.08737, 0.4261, 0.05673, 0.4273, 0.05673, 0.4273, 0.08737, 0.5514, 0.9372, 0.5633, 0.9372, 0.5633, 1.0, 0.5514, 1.0, 0.5514, 0.9135, 0.5633, 0.9135, 0.5633, 0.9372, 0.5514, 0.9372, 0.5514, 0.802, 0.5633, 0.802, 0.5633, 0.8067, 0.5514, 0.8067, 0.4261, 0.05673, 0.4273, 0.05673, 0.4273, 0.05673, 0.4261, 0.05673, 0.4314, 0.1872, 0.4273, 0.1872, 0.4273, 0.1872, 0.4314, 0.1872, 0.375, 0.3103, 0.625, 0.3103, 0.625, 0.3117, 0.375, 0.3117, 0.4353, 0.1872, 0.4367, 0.1872, 0.4367, 0.25, 0.4353, 0.25, 0.4273, 0.01972, 0.4273, 0.0, 0.4273, 0.0, 0.4273, 0.01972, 0.4071, 0.1872, 0.4044, 0.1872, 0.4044, 0.1872, 0.4071, 0.1872, 0.4314, 0.1872, 0.4353, 0.1872, 0.4353, 0.25, 0.4314, 0.25, 0.375, 0.3064, 0.625, 0.3064, 0.625, 0.3103, 0.375, 0.3103, 0.4314, 0.1635, 0.4353, 0.1635, 0.4353, 0.1872, 0.4314, 0.1872, 0.5633, 0.9372, 0.5647, 0.9372, 0.5647, 1.0, 0.5633, 1.0, 0.5633, 0.9135, 0.5647, 0.9135, 0.5647, 0.9372, 0.5633, 0.9372, 0.4314, 0.05201, 0.4353, 0.05201, 0.4353, 0.05673, 0.4314, 0.05673, 0.5633, 0.802, 0.5647, 0.802, 0.5647, 0.8067, 0.5633, 0.8067, 0.5633, 0.867, 0.5647, 0.867, 0.5647, 0.9135, 0.5633, 0.9135, 0.4314, 0.117, 0.4353, 0.117, 0.4353, 0.1635, 0.4314, 0.1635, 0.4367, 0.1635, 0.4367, 0.1635, 0.0, 0.0, 0.5514, 0.867, 0.5633, 0.867, 0.5633, 0.9135, 0.5514, 0.9135, 0.4261, 0.1872, 0.4261, 0.1635, 0.4273, 0.1635, 0.4273, 0.1872, 0.4044, 0.1872, 0.4044, 0.1635, 0.4044, 0.1635, 0.4044, 0.1872, 0.4353, 0.117, 0.4367, 0.117, 0.4367, 0.1635, 0.4353, 0.1635, 0.5686, 0.867, 0.5727, 0.867, 0.5727, 0.9135, 0.5686, 0.9135, 0.375, 0.5628, 0.625, 0.5628, 0.625, 0.5865, 0.375, 0.5865, 0.5223, 0.117, 0.625, 0.117, 0.625, 0.1635, 0.5223, 0.1635, 0.5956, 0.867, 0.625, 0.867, 0.625, 0.9135, 0.5956, 0.9135, 0.125, 0.617, 0.375, 0.617, 0.375, 0.6635, 0.125, 0.6635, 0.5929, 0.867, 0.5956, 0.867, 0.5956, 0.9135, 0.5929, 0.9135, 0.375, 0.117, 0.4044, 0.117, 0.4044, 0.1635, 0.375, 0.1635, 0.5633, 0.777, 0.5647, 0.777, 0.5647, 0.802, 0.5633, 0.802, 0.4314, 0.02702, 0.4353, 0.02702, 0.4353, 0.05201, 0.4314, 0.05201, 0.4273, 0.05673, 0.4273, 0.05201, 0.4273, 0.05201, 0.4273, 0.05673, 0.5514, 0.777, 0.5633, 0.777, 0.5633, 0.802, 0.5514, 0.802, 0.4367, 0.02702, 0.4367, 0.05201, 0.4367, 0.05201, 0.4367, 0.02702, 0.4353, 0.02702, 0.4367, 0.02702, 0.4367, 0.05201, 0.4353, 0.05201, 0.4261, 0.02702, 0.4273, 0.02702, 0.4273, 0.05201, 0.4261, 0.05201, 0.5686, 0.777, 0.5727, 0.777, 0.5727, 0.802, 0.5686, 0.802, 0.375, 0.02702, 0.4044, 0.02702, 0.4044, 0.05201, 0.375, 0.05201, 0.5929, 0.777, 0.5956, 0.777, 0.5956, 0.802, 0.5929, 0.802, 0.125, 0.527, 0.375, 0.527, 0.375, 0.552, 0.125, 0.552, 0.5956, 0.777, 0.625, 0.777, 0.625, 0.802, 0.5956, 0.802, 0.5223, 0.02702, 0.625, 0.02702, 0.625, 0.05201, 0.5223, 0.05201, 0.375, 0.6933, 0.625, 0.6933, 0.625, 0.698, 0.375, 0.698, 0.5727, 0.777, 0.5739, 0.777, 0.5739, 0.802, 0.5727, 0.802, 0.4225, 0.02702, 0.4261, 0.02702, 0.4261, 0.05201, 0.4225, 0.05201, 0.5727, 0.867, 0.5739, 0.867, 0.5739, 0.9135, 0.5727, 0.9135, 0.4225, 0.1872, 0.4225, 0.1635, 0.4261, 0.1635, 0.4261, 0.1872, 0.4273, 0.1872, 0.4261, 0.1872, 0.4261, 0.1872, 0.4273, 0.1872, 0.4225, 0.05673, 0.4261, 0.05673, 0.4261, 0.05673, 0.4225, 0.05673, 0.4225, 0.08737, 0.4225, 0.05673, 0.4261, 0.05673, 0.4261, 0.08737, 0.4225, 0.1872, 0.4261, 0.1872, 0.4261, 0.25, 0.4225, 0.25, 0.375, 0.2975, 0.625, 0.2975, 0.625, 0.3011, 0.375, 0.3011, 0.4225, 0.05201, 0.4261, 0.05201, 0.4261, 0.05673, 0.4225, 0.05673, 0.5727, 0.802, 0.5739, 0.802, 0.5739, 0.8067, 0.5727, 0.8067, 0.5727, 0.9135, 0.5739, 0.9135, 0.5739, 0.9372, 0.5727, 0.9372, 0.5727, 0.9372, 0.5739, 0.9372, 0.5739, 1.0, 0.5727, 1.0, 0.4225, 0.01972, 0.4261, 0.01972, 0.4261, 0.02702, 0.4225, 0.02702, 0.5727, 0.7697, 0.5739, 0.7697, 0.5739, 0.777, 0.5727, 0.777, 0.5223, 0.01972, 0.625, 0.01972, 0.625, 0.02702, 0.5223, 0.02702, 0.5956, 0.7697, 0.625, 0.7697, 0.625, 0.777, 0.5956, 0.777, 0.125, 0.5197, 0.375, 0.5197, 0.375, 0.527, 0.125, 0.527, 0.5929, 0.7697, 0.5956, 0.7697, 0.5956, 0.777, 0.5929, 0.777, 0.375, 0.01972, 0.4044, 0.01972, 0.4044, 0.02702, 0.375, 0.02702, 0.5686, 0.7697, 0.5727, 0.7697, 0.5727, 0.777, 0.5686, 0.777, 0.4261, 0.01972, 0.4273, 0.01972, 0.4273, 0.02702, 0.4261, 0.02702, 0.4353, 0.01972, 0.4367, 0.01972, 0.4367, 0.02702, 0.4353, 0.02702, 0.4367, 0.01972, 0.4367, 0.02702, 0.4367, 0.02702, 0.4367, 0.01972, 0.5514, 0.7697, 0.5633, 0.7697, 0.5633, 0.777, 0.5514, 0.777, 0.4314, 0.01972, 0.4353, 0.01972, 0.4353, 0.02702, 0.4314, 0.02702, 0.5633, 0.7697, 0.5647, 0.7697, 0.5647, 0.777, 0.5633, 0.777, 0.4273, 0.05201, 0.4273, 0.02702, 0.4273, 0.02702, 0.4273, 0.05201, 0.375, 0.698, 0.625, 0.698, 0.625, 0.723, 0.375, 0.723, 0.5633, 0.75, 0.5647, 0.75, 0.5647, 0.7697, 0.5633, 0.7697, 0.4314, 0.0, 0.4353, 0.0, 0.4353, 0.01972, 0.4314, 0.01972, 0.5514, 0.75, 0.5633, 0.75, 0.5633, 0.7697, 0.5514, 0.7697, 0.4367, 0.0, 0.4367, 0.01972, 0.4367, 0.01972, 0.4367, 0.0, 0.4353, 0.0, 0.4367, 0.0, 0.4367, 0.01972, 0.4353, 0.01972, 0.4261, 0.0, 0.4273, 0.0, 0.4273, 0.01972, 0.4261, 0.01972, 0.5686, 0.75, 0.5727, 0.75, 0.5727, 0.7697, 0.5686, 0.7697, 0.375, 0.0, 0.4044, 0.0, 0.4044, 0.01972, 0.375, 0.01972, 0.5929, 0.75, 0.5956, 0.75, 0.5956, 0.7697, 0.5929, 0.7697, 0.125, 0.5, 0.375, 0.5, 0.375, 0.5197, 0.125, 0.5197, 0.5956, 0.75, 0.625, 0.75, 0.625, 0.7697, 0.5956, 0.7697, 0.5223, 0.0, 0.625, 0.0, 0.625, 0.01972, 0.5223, 0.01972, 0.5727, 0.75, 0.5739, 0.75, 0.5739, 0.7697, 0.5727, 0.7697, 0.4225, 0.0, 0.4261, 0.0, 0.4261, 0.01972, 0.4225, 0.01972, 0.4273, 0.02702, 0.4273, 0.01972, 0.4273, 0.01972, 0.4273, 0.02702, 0.375, 0.723, 0.625, 0.723, 0.625, 0.7303, 0.375, 0.7303, 0.4105, 0.0, 0.4144, 0.0, 0.4144, 0.01972, 0.4105, 0.01972, 0.5812, 0.75, 0.5856, 0.75, 0.5856, 0.7697, 0.5812, 0.7697, 0.5812, 0.7697, 0.5856, 0.7697, 0.5856, 0.777, 0.5812, 0.777, 0.4105, 0.01972, 0.4144, 0.01972, 0.4144, 0.02702, 0.4105, 0.02702, 0.4105, 0.05201, 0.4144, 0.05201, 0.4144, 0.05673, 0.4105, 0.05673, 0.375, 0.2855, 0.625, 0.2855, 0.625, 0.2894, 0.375, 0.2894, 0.4105, 0.1872, 0.4144, 0.1872, 0.4144, 0.25, 0.4105, 0.25, 0.4105, 0.08737, 0.4105, 0.05673, 0.4144, 0.05673, 0.4144, 0.08737, 0.4105, 0.05673, 0.4144, 0.05673, 0.4144, 0.05673, 0.4105, 0.05673, 0.4105, 0.1872, 0.4105, 0.1635, 0.4144, 0.1635, 0.4144, 0.1872, 0.4105, 0.02702, 0.4144, 0.02702, 0.4144, 0.05201, 0.4105, 0.05201, 0.5812, 0.777, 0.5856, 0.777, 0.5856, 0.802, 0.5812, 0.802, 0.5812, 0.867, 0.5856, 0.867, 0.5856, 0.9135, 0.5812, 0.9135, 0.4188, 0.1872, 0.4144, 0.1872, 0.4144, 0.1872, 0.4188, 0.1872, 0.5812, 0.802, 0.5856, 0.802, 0.5856, 0.8067, 0.5812, 0.8067, 0.5812, 0.9135, 0.5856, 0.9135, 0.5856, 0.9372, 0.5812, 0.9372, 0.5812, 0.9372, 0.5856, 0.9372, 0.5856, 1.0, 0.5812, 1.0, 0.7448, 0.4939, 0.4367, 0.0, 0.4367, 0.0, 0.7448, 0.4939, 0.5775, 0.9372, 0.5812, 0.9372, 0.5812, 1.0, 0.5775, 1.0, 0.5775, 0.9135, 0.5812, 0.9135, 0.5812, 0.9372, 0.5775, 0.9372, 0.5775, 0.802, 0.5812, 0.802, 0.5812, 0.8067, 0.5775, 0.8067, 0.4225, 0.1872, 0.4188, 0.1872, 0.4188, 0.1872, 0.4225, 0.1872, 0.5775, 0.867, 0.5812, 0.867, 0.5812, 0.9135, 0.5775, 0.9135, 0.5775, 0.777, 0.5812, 0.777, 0.5812, 0.802, 0.5775, 0.802, 0.5775, 0.7697, 0.5812, 0.7697, 0.5812, 0.777, 0.5775, 0.777, 0.5775, 0.75, 0.5812, 0.75, 0.5812, 0.7697, 0.5775, 0.7697, 0.4144, 0.0, 0.4188, 0.0, 0.4188, 0.01972, 0.4144, 0.01972, 0.4144, 0.01972, 0.4188, 0.01972, 0.4188, 0.02702, 0.4144, 0.02702, 0.4144, 0.05201, 0.4188, 0.05201, 0.4188, 0.05673, 0.4144, 0.05673, 0.375, 0.2894, 0.625, 0.2894, 0.625, 0.2938, 0.375, 0.2938, 0.4144, 0.1872, 0.4188, 0.1872, 0.4188, 0.25, 0.4144, 0.25, 0.4144, 0.08737, 0.4144, 0.05673, 0.4188, 0.05673, 0.4188, 0.08737, 0.4144, 0.05673, 0.4188, 0.05673, 0.4188, 0.05673, 0.4144, 0.05673, 0.4144, 0.1872, 0.4144, 0.1635, 0.4188, 0.1635, 0.4188, 0.1872, 0.4144, 0.02702, 0.4188, 0.02702, 0.4188, 0.05201, 0.4144, 0.05201, 0.5739, 0.75, 0.5775, 0.75, 0.5775, 0.7697, 0.5739, 0.7697, 0.5739, 0.7697, 0.5775, 0.7697, 0.5775, 0.777, 0.5739, 0.777, 0.5739, 0.777, 0.5775, 0.777, 0.5775, 0.802, 0.5739, 0.802, 0.5739, 0.867, 0.5775, 0.867, 0.5775, 0.9135, 0.5739, 0.9135, 0.4261, 0.1872, 0.4225, 0.1872, 0.4225, 0.1872, 0.4261, 0.1872, 0.5739, 0.802, 0.5775, 0.802, 0.5775, 0.8067, 0.5739, 0.8067, 0.5739, 0.9135, 0.5775, 0.9135, 0.5775, 0.9372, 0.5739, 0.9372, 0.5739, 0.9372, 0.5775, 0.9372, 0.5775, 1.0, 0.5739, 1.0, 0.4367, 0.0, 0.4367, 0.0, 0.4367, 0.0, 0.4367, 0.0, 0.4188, 0.0, 0.4225, 0.0, 0.4225, 0.01972, 0.4188, 0.01972, 0.4188, 0.01972, 0.4225, 0.01972, 0.4225, 0.02702, 0.4188, 0.02702, 0.4188, 0.05201, 0.4225, 0.05201, 0.4225, 0.05673, 0.4188, 0.05673, 0.375, 0.2938, 0.625, 0.2938, 0.625, 0.2975, 0.375, 0.2975, 0.4188, 0.1872, 0.4225, 0.1872, 0.4225, 0.25, 0.4188, 0.25, 0.4188, 0.08737, 0.4188, 0.05673, 0.4225, 0.05673, 0.4225, 0.08737, 0.4188, 0.05673, 0.4225, 0.05673, 0.4225, 0.05673, 0.4188, 0.05673, 0.4188, 0.1872, 0.4188, 0.1635, 0.4225, 0.1635, 0.4225, 0.1872, 0.4188, 0.02702, 0.4225, 0.02702, 0.4225, 0.05201, 0.4188, 0.05201, 0.5647, 0.75, 0.5686, 0.75, 0.5686, 0.7697, 0.5647, 0.7697, 0.4273, 0.0, 0.4314, 0.0, 0.4314, 0.01972, 0.4273, 0.01972, 0.4273, 0.01972, 0.4314, 0.01972, 0.4314, 0.02702, 0.4273, 0.02702, 0.5647, 0.7697, 0.5686, 0.7697, 0.5686, 0.777, 0.5647, 0.777, 0.5647, 0.777, 0.5686, 0.777, 0.5686, 0.802, 0.5647, 0.802, 0.4273, 0.02702, 0.4314, 0.02702, 0.4314, 0.05201, 0.4273, 0.05201, 0.5647, 0.867, 0.5686, 0.867, 0.5686, 0.9135, 0.5647, 0.9135, 0.4273, 0.117, 0.4314, 0.117, 0.4314, 0.1635, 0.4273, 0.1635, 0.4273, 0.05201, 0.4314, 0.05201, 0.4314, 0.05673, 0.4273, 0.05673, 0.4273, 0.1635, 0.4314, 0.1635, 0.4314, 0.1872, 0.4273, 0.1872, 0.375, 0.3023, 0.625, 0.3023, 0.625, 0.3064, 0.375, 0.3064, 0.4273, 0.1872, 0.4314, 0.1872, 0.4314, 0.25, 0.4273, 0.25, 0.4353, 0.1872, 0.4353, 0.1872, 0.4314, 0.1872, 0.4314, 0.1872, 0.5647, 0.9372, 0.5686, 0.9372, 0.5686, 1.0, 0.5647, 1.0, 0.5647, 0.9135, 0.5686, 0.9135, 0.5686, 0.9372, 0.5647, 0.9372, 0.5647, 0.802, 0.5686, 0.802, 0.5686, 0.8067, 0.5647, 0.8067, 0.4273, 0.08737, 0.4314, 0.08737, 0.4314, 0.117, 0.4273, 0.117, 0.5647, 0.8374, 0.5686, 0.8374, 0.5686, 0.867, 0.5647, 0.867, 0.4188, 0.1635, 0.4188, 0.117, 0.4225, 0.117, 0.4225, 0.1635, 0.5739, 0.8374, 0.5775, 0.8374, 0.5775, 0.867, 0.5739, 0.867, 0.4144, 0.1635, 0.4144, 0.117, 0.4188, 0.117, 0.4188, 0.1635, 0.5775, 0.8374, 0.5812, 0.8374, 0.5812, 0.867, 0.5775, 0.867, 0.5812, 0.8374, 0.5856, 0.8374, 0.5856, 0.867, 0.5812, 0.867, 0.4105, 0.1635, 0.4105, 0.117, 0.4144, 0.117, 0.4144, 0.1635, 0.4225, 0.1635, 0.4225, 0.117, 0.4261, 0.117, 0.4261, 0.1635, 0.5727, 0.8374, 0.5739, 0.8374, 0.5739, 0.867, 0.5727, 0.867, 0.375, 0.08737, 0.4044, 0.08737, 0.4044, 0.117, 0.375, 0.117, 0.5929, 0.8374, 0.5956, 0.8374, 0.5956, 0.867, 0.5929, 0.867, 0.125, 0.5874, 0.375, 0.5874, 0.375, 0.617, 0.125, 0.617, 0.5956, 0.8374, 0.625, 0.8374, 0.625, 0.867, 0.5956, 0.867, 0.5223, 0.08737, 0.625, 0.08737, 0.625, 0.117, 0.5223, 0.117, 0.5686, 0.8374, 0.5727, 0.8374, 0.5727, 0.867, 0.5686, 0.867, 0.4353, 0.08737, 0.4367, 0.08737, 0.4367, 0.117, 0.4353, 0.117, 0.5514, 0.8374, 0.5633, 0.8374, 0.5633, 0.867, 0.5514, 0.867, 0.4367, 0.08737, 0.4367, 0.117, 0.4367, 0.117, 0.4367, 0.08737, 0.4314, 0.08737, 0.4353, 0.08737, 0.4353, 0.117, 0.4314, 0.117, 0.5633, 0.8374, 0.5647, 0.8374, 0.5647, 0.867, 0.5633, 0.867, 0.4261, 0.1635, 0.4261, 0.117, 0.4273, 0.117, 0.4273, 0.1635, 0.4044, 0.1635, 0.4044, 0.117, 0.4044, 0.117, 0.4044, 0.1635, 0.375, 0.5865, 0.625, 0.5865, 0.625, 0.633, 0.375, 0.633, 0.5856, 0.8374, 0.5895, 0.8374, 0.5895, 0.867, 0.5856, 0.867, 0.4071, 0.1635, 0.4071, 0.117, 0.4105, 0.117, 0.4105, 0.1635, 0.4071, 0.02702, 0.4105, 0.02702, 0.4105, 0.05201, 0.4071, 0.05201, 0.4071, 0.1872, 0.4071, 0.1635, 0.4105, 0.1635, 0.4105, 0.1872, 0.4071, 0.05673, 0.4105, 0.05673, 0.4105, 0.05673, 0.4071, 0.05673, 0.4367, 0.0, 0.4367, 0.0, 0.4367, 0.0, 0.4367, 0.0, 0.4071, 0.1872, 0.4105, 0.1872, 0.4105, 0.25, 0.4071, 0.25, 0.375, 0.2821, 0.625, 0.2821, 0.625, 0.2855, 0.375, 0.2855, 0.4071, 0.05201, 0.4105, 0.05201, 0.4105, 0.05673, 0.4071, 0.05673, 0.4071, 0.01972, 0.4105, 0.01972, 0.4105, 0.02702, 0.4071, 0.02702, 0.4071, 0.0, 0.4105, 0.0, 0.4105, 0.01972, 0.4071, 0.01972, 0.5856, 0.75, 0.5895, 0.75, 0.5895, 0.7697, 0.5856, 0.7697, 0.5856, 0.7697, 0.5895, 0.7697, 0.5895, 0.777, 0.5856, 0.777, 0.5856, 0.777, 0.5895, 0.777, 0.5895, 0.802, 0.5856, 0.802, 0.5856, 0.867, 0.5895, 0.867, 0.5895, 0.9135, 0.5856, 0.9135, 0.4144, 0.1872, 0.4105, 0.1872, 0.4105, 0.1872, 0.4144, 0.1872, 0.5856, 0.802, 0.5895, 0.802, 0.5895, 0.8067, 0.5856, 0.8067, 0.5856, 0.9135, 0.5895, 0.9135, 0.5895, 0.9372, 0.5856, 0.9372, 0.5856, 0.9372, 0.5895, 0.9372, 0.5895, 1.0, 0.5856, 1.0, 0.0, 0.0, 0.0, 0.0, 0.0, 0.0, 0.0, 0.0, 0.4044, 0.0, 0.4071, 0.0, 0.4071, 0.01972, 0.4044, 0.01972, 0.4044, 0.01972, 0.4071, 0.01972, 0.4071, 0.02702, 0.4044, 0.02702, 0.4044, 0.05201, 0.4071, 0.05201, 0.4071, 0.05673, 0.4044, 0.05673, 0.375, 0.2794, 0.625, 0.2794, 0.625, 0.2821, 0.375, 0.2821, 0.4044, 0.1872, 0.4071, 0.1872, 0.4071, 0.25, 0.4044, 0.25, 0.4044, 0.08737, 0.4044, 0.05673, 0.4071, 0.05673, 0.4071, 0.08737, 0.4044, 0.05673, 0.4071, 0.05673, 0.4071, 0.05673, 0.4044, 0.05673, 0.4044, 0.1872, 0.4044, 0.1635, 0.4071, 0.1635, 0.4071, 0.1872, 0.4044, 0.02702, 0.4071, 0.02702, 0.4071, 0.05201, 0.4044, 0.05201, 0.4044, 0.1635, 0.4044, 0.117, 0.4071, 0.117, 0.4071, 0.1635, 0.5895, 0.8374, 0.5929, 0.8374, 0.5929, 0.867, 0.5895, 0.867, 0.5895, 0.75, 0.5929, 0.75, 0.5929, 0.7697, 0.5895, 0.7697, 0.5895, 0.7697, 0.5929, 0.7697, 0.5929, 0.777, 0.5895, 0.777, 0.5895, 0.777, 0.5929, 0.777, 0.5929, 0.802, 0.5895, 0.802, 0.5895, 0.867, 0.5929, 0.867, 0.5929, 0.9135, 0.5895, 0.9135, 0.4105, 0.1872, 0.4071, 0.1872, 0.4071, 0.1872, 0.4105, 0.1872, 0.5895, 0.802, 0.5929, 0.802, 0.5929, 0.8067, 0.5895, 0.8067, 0.5895, 0.9135, 0.5929, 0.9135, 0.5929, 0.9372, 0.5895, 0.9372, 0.5895, 0.9372, 0.5929, 0.9372, 0.5929, 1.0, 0.5895, 1.0, 0.0, 0.0, 0.0, 0.0, 0.0, 0.0, 0.0, 0.0, 0.5895, 0.8067, 0.5929, 0.8067, 0.5929, 0.8374, 0.5895, 0.8374, 0.4044, 0.117, 0.4044, 0.08737, 0.4071, 0.08737, 0.4071, 0.117, 0.4071, 0.117, 0.4071, 0.08737, 0.4105, 0.08737, 0.4105, 0.117, 0.5856, 0.8067, 0.5895, 0.8067, 0.5895, 0.8374, 0.5856, 0.8374, 0.5633, 0.8067, 0.5647, 0.8067, 0.5647, 0.8374, 0.5633, 0.8374, 0.4314, 0.05673, 0.4353, 0.05673, 0.4353, 0.08737, 0.4314, 0.08737, 0.4367, 0.05673, 0.4367, 0.08737, 0.4367, 0.08737, 0.4367, 0.05673, 0.5514, 0.8067, 0.5633, 0.8067, 0.5633, 0.8374, 0.5514, 0.8374, 0.4353, 0.05673, 0.4367, 0.05673, 0.4367, 0.08737, 0.4353, 0.08737, 0.5686, 0.8067, 0.5727, 0.8067, 0.5727, 0.8374, 0.5686, 0.8374, 0.5223, 0.05673, 0.625, 0.05673, 0.625, 0.08737, 0.5223, 0.08737, 0.5956, 0.8067, 0.625, 0.8067, 0.625, 0.8374, 0.5956, 0.8374, 0.125, 0.5567, 0.375, 0.5567, 0.375, 0.5874, 0.125, 0.5874, 0.5929, 0.8067, 0.5956, 0.8067, 0.5956, 0.8374, 0.5929, 0.8374, 0.375, 0.05673, 0.4044, 0.05673, 0.4044, 0.08737, 0.375, 0.08737, 0.5727, 0.8067, 0.5739, 0.8067, 0.5739, 0.8374, 0.5727, 0.8374, 0.5812, 0.8067, 0.5856, 0.8067, 0.5856, 0.8374, 0.5812, 0.8374, 0.5775, 0.8067, 0.5812, 0.8067, 0.5812, 0.8374, 0.5775, 0.8374, 0.5739, 0.8067, 0.5775, 0.8067, 0.5775, 0.8374, 0.5739, 0.8374, 0.5647, 0.8067, 0.5686, 0.8067, 0.5686, 0.8374, 0.5647, 0.8374, 0.4273, 0.05673, 0.4314, 0.05673, 0.4314, 0.08737, 0.4273, 0.08737, 0.4188, 0.117, 0.4188, 0.08737, 0.4225, 0.08737, 0.4225, 0.117, 0.4144, 0.117, 0.4144, 0.08737, 0.4188, 0.08737, 0.4188, 0.117, 0.4105, 0.117, 0.4105, 0.08737, 0.4144, 0.08737, 0.4144, 0.117, 0.4225, 0.117, 0.4225, 0.08737, 0.4261, 0.08737, 0.4261, 0.117, 0.4261, 0.117, 0.4261, 0.08737, 0.4273, 0.08737, 0.4273, 0.117, 0.4044, 0.117, 0.4044, 0.08737, 0.4044, 0.08737, 0.4044, 0.117, 0.375, 0.633, 0.625, 0.633, 0.625, 0.6626, 0.375, 0.6626, 0.4486, 0.0, 0.4367, 0.0, 0.4367, 0.0, 0.4486, 0.0, 0.875, 0.7025, 0.875, 0.7062, 0.875, 0.7062, 0.875, 0.7025, 0.875, 0.7206, 0.875, 0.75, 0.875, 0.75, 0.875, 0.7206, 0.875, 0.7179, 0.875, 0.7206, 0.875, 0.7206, 0.875, 0.7179, 0.4105, 0.0, 0.4105, 0.0, 0.4144, 0.0, 0.4144, 0.0, 0.875, 0.7062, 0.875, 0.7106, 0.875, 0.7106, 0.875, 0.7062, 0.4071, 0.0, 0.4071, 0.0, 0.4105, 0.0, 0.4105, 0.0, 0.4486, 0.0, 0.4367, 0.0, 0.4367, 0.0, 0.4486, 0.0, 0.875, 0.7206, 0.875, 0.75, 0.875, 0.75, 0.875, 0.7206, 0.4105, 0.0, 0.4105, 0.0, 0.4144, 0.0, 0.4144, 0.0, 0.875, 0.7062, 0.875, 0.7106, 0.875, 0.7106, 0.875, 0.7062, 0.875, 0.7179, 0.875, 0.7206, 0.875, 0.7206, 0.875, 0.7179, 0.4071, 0.0, 0.4071, 0.0, 0.4105, 0.0, 0.4105, 0.0, 0.875, 0.7025, 0.875, 0.7062, 0.875, 0.7062, 0.875, 0.7025, 0.4071, 0.0, 0.4071, 0.0, 0.4105, 0.0, 0.4105, 0.0, 0.875, 0.7025, 0.875, 0.7062, 0.875, 0.7062, 0.875, 0.7025, 0.4486, 0.0, 0.4367, 0.0, 0.4367, 0.0, 0.4486, 0.0, 0.875, 0.7206, 0.875, 0.75, 0.875, 0.75, 0.875, 0.7206, 0.4105, 0.0, 0.4105, 0.0, 0.4144, 0.0, 0.4144, 0.0, 0.875, 0.7062, 0.875, 0.7106, 0.875, 0.7106, 0.875, 0.7062, 0.875, 0.7179, 0.875, 0.7206, 0.875, 0.7206, 0.875, 0.7179, 0.875, 0.7179, 0.875, 0.7206, 0.875, 0.7206, 0.875, 0.7179, 0.875, 0.7062, 0.875, 0.7106, 0.875, 0.7106, 0.875, 0.7062, 0.4105, 0.0, 0.4105, 0.0, 0.4144, 0.0, 0.4144, 0.0, 0.875, 0.7206, 0.875, 0.75, 0.875, 0.75, 0.875, 0.7206, 0.875, 0.7025, 0.875, 0.7062, 0.875, 0.7062, 0.875, 0.7025, 0.4071, 0.0, 0.4071, 0.0, 0.4105, 0.0, 0.4105, 0.0, 0.4486, 0.0, 0.4367, 0.0, 0.4367, 0.0, 0.4486, 0.0, 0.7448, 0.4939, 0.875, 0.7025, 0.875, 0.7025, 0.7448, 0.4939, 0.4105, 0.0, 0.4105, 0.0, 0.4144, 0.0, 0.4144, 0.0, 0.875, 0.7062, 0.875, 0.7106, 0.875, 0.7106, 0.875, 0.7062, 0.875, 0.7179, 0.875, 0.7206, 0.875, 0.7206, 0.875, 0.7179, 0.4071, 0.0, 0.4071, 0.0, 0.4105, 0.0, 0.4105, 0.0, 0.875, 0.7025, 0.875, 0.7062, 0.875, 0.7062, 0.875, 0.7025, 0.4486, 0.0, 0.4367, 0.0, 0.4367, 0.0, 0.4486, 0.0, 0.7448, 0.4939, 0.875, 0.7025, 0.875, 0.7025, 0.7448, 0.4939, 0.875, 0.7206, 0.875, 0.75, 0.875, 0.75, 0.875, 0.7206, 0.4367, 0.0, 0.7448, 0.4939, 0.7448, 0.4939, 0.4367, 0.0, 0.4367, 0.0, 0.7448, 0.4939, 0.7448, 0.4939, 0.4367, 0.0, 0.4261, 0.0, 0.4225, 0.0, 0.875, 0.7025, 0.4273, 0.0, 0.4353, 0.1872, 0.4353, 0.1635, 0.4367, 0.1635, 0.436, 0.1754, 0.4367, 0.0, 0.4367, 0.0, 0.0, 0.0, 0.0, 0.0, 0.0, 0.0, 0.0, 0.0, 0.0, 0.0, 0.4273, 0.0, 0.1248, 0.0, 0.0, 0.0, 0.0, 0.0, 0.0, 0.0, 0.4273, 0.0, 0.0, 0.0, 0.4367, 0.0, 0.4367, 0.0, 0.4367, 0.0, 0.4367, 0.0, 0.0, 0.0, 0.0, 0.0, 0.4367, 0.0, 0.4367, 0.0, 0.4367, 0.0, 0.0, 0.0, 0.0, 0.0, 0.0, 0.0, 0.0, 0.0, 0.0, 0.0, 0.0, 0.0, 0.0, 0.0, 0.4367, 0.0, 0.0, 0.0, 0.0, 0.0, 0.4367, 0.0, 0.0, 0.0, 0.0, 0.0, 0.0, 0.0, 0.0, 0.0, 0.0, 0.0, 0.0, 0.0, 0.0, 0.0, 0.0, 0.0, 0.7448, 0.4939, 0.4367, 0.0, 0.4367, 0.0, 0.7448, 0.4939, 0.0, 0.0, 0.0, 0.0, 0.0, 0.0, 0.0, 0.0, 0.4367, 0.0, 0.4367, 0.0, 0.4367, 0.0, 0.4367, 0.0, 0.0, 0.0, 0.4367, 0.0, 0.4367, 0.0, 0.2703, 0.0, 0.0, 0.0, 0.4273, 0.0, 0.875, 0.7025, 0.875, 0.7025, 0.875, 0.7025, 0.0, 0.0, 0.0, 0.0, 0.875, 0.7025, 0.0, 0.0, 0.875, 0.7025, 0.875, 0.7025, 0.0, 0.0, 0.0, 0.0, 0.0, 0.0, 0.875, 0.7025, 0.4367, 0.0, 0.7448, 0.4939, 0.7448, 0.4939, 0.4367, 0.0, 0.7448, 0.4939, 0.875, 0.7025, 0.875, 0.7025, 0.7448, 0.4939, 0.875, 0.7179, 0.875, 0.7206, 0.875, 0.7206, 0.875, 0.7179, 0.875, 0.7062, 0.875, 0.7106, 0.875, 0.7106, 0.875, 0.7062, 0.4105, 0.0, 0.4105, 0.0, 0.4144, 0.0, 0.4144, 0.0, 0.875, 0.7206, 0.875, 0.75, 0.875, 0.75, 0.875, 0.7206, 0.4486, 0.0, 0.4367, 0.0, 0.4367, 0.0, 0.4486, 0.0, 0.875, 0.7025, 0.875, 0.7062, 0.875, 0.7062, 0.875, 0.7025, 0.4071, 0.0, 0.4071, 0.0, 0.4105, 0.0, 0.4105, 0.0, 0.4855, 0.0, 0.4486, 0.0, 0.4486, 0.0, 0.4855, 0.0, 0.4855, 0.0, 0.4486, 0.0, 0.4486, 0.0, 0.4855, 0.0, 0.4855, 0.0, 0.4486, 0.0, 0.4486, 0.0, 0.4855, 0.0, 0.4855, 0.0, 0.4486, 0.0, 0.4486, 0.0, 0.4855, 0.0, 0.4855, 0.0, 0.4486, 0.0, 0.4486, 0.0, 0.4855, 0.0, 0.4855, 0.0, 0.4486, 0.0, 0.4486, 0.0, 0.4855, 0.0, 0.4367, 0.05673, 0.4486, 0.05673, 0.4486, 0.08737, 0.4367, 0.08737, 0.5145, 0.8067, 0.5514, 0.8067, 0.5514, 0.8374, 0.5145, 0.8374, 0.5145, 0.8374, 0.5514, 0.8374, 0.5514, 0.867, 0.5145, 0.867, 0.4367, 0.08737, 0.4486, 0.08737, 0.4486, 0.117, 0.4367, 0.117, 0.4367, 0.0, 0.4486, 0.0, 0.4486, 0.01972, 0.4367, 0.01972, 0.5145, 0.75, 0.5514, 0.75, 0.5514, 0.7697, 0.5145, 0.7697, 0.5145, 0.7697, 0.5514, 0.7697, 0.5514, 0.777, 0.5145, 0.777, 0.4367, 0.01972, 0.4486, 0.01972, 0.4486, 0.02702, 0.4367, 0.02702, 0.4367, 0.02702, 0.4486, 0.02702, 0.4486, 0.05201, 0.4367, 0.05201, 0.5145, 0.777, 0.5514, 0.777, 0.5514, 0.802, 0.5145, 0.802, 0.4367, 0.117, 0.4486, 0.117, 0.4486, 0.1635, 0.4367, 0.1635, 0.5145, 0.867, 0.5514, 0.867, 0.5514, 0.9135, 0.5145, 0.9135, 0.5145, 0.802, 0.5514, 0.802, 0.5514, 0.8067, 0.5145, 0.8067, 0.5145, 0.9135, 0.5514, 0.9135, 0.5514, 0.9372, 0.5145, 0.9372, 0.5145, 0.9372, 0.5514, 0.9372, 0.5514, 1.0, 0.5145, 1.0, 0.4367, 0.05201, 0.4486, 0.05201, 0.4486, 0.05673, 0.4367, 0.05673, 0.4367, 0.1635, 0.4486, 0.1635, 0.4486, 0.1872, 0.4367, 0.1872, 0.375, 0.3117, 0.625, 0.3117, 0.625, 0.3236, 0.375, 0.3236, 0.4367, 0.1872, 0.4486, 0.1872, 0.4486, 0.25, 0.4367, 0.25, 0.4777, 0.9372, 0.5145, 0.9372, 0.5145, 1.0, 0.4777, 1.0, 0.4777, 0.9135, 0.5145, 0.9135, 0.5145, 0.9372, 0.4777, 0.9372, 0.4777, 0.802, 0.5145, 0.802, 0.5145, 0.8067, 0.4777, 0.8067, 0.4777, 0.867, 0.5145, 0.867, 0.5145, 0.9135, 0.4777, 0.9135, 0.4777, 0.777, 0.5145, 0.777, 0.5145, 0.802, 0.4777, 0.802, 0.4777, 0.7697, 0.5145, 0.7697, 0.5145, 0.777, 0.4777, 0.777, 0.4777, 0.75, 0.5145, 0.75, 0.5145, 0.7697, 0.4777, 0.7697, 0.4777, 0.8374, 0.5145, 0.8374, 0.5145, 0.867, 0.4777, 0.867, 0.4777, 0.8067, 0.5145, 0.8067, 0.5145, 0.8374, 0.4777, 0.8374, 0.5223, 0.0, 0.4855, 0.0, 0.4855, 0.0, 0.5223, 0.0, 0.5223, 0.0, 0.4855, 0.0, 0.4855, 0.0, 0.5223, 0.0, 0.5223, 0.0, 0.4855, 0.0, 0.4855, 0.0, 0.5223, 0.0, 0.5223, 0.0, 0.4855, 0.0, 0.4855, 0.0, 0.5223, 0.0, 0.5223, 0.0, 0.4855, 0.0, 0.4855, 0.0, 0.5223, 0.0, 0.5223, 0.0, 0.4855, 0.0, 0.4855, 0.0, 0.5223, 0.0, 0.4486, 0.05673, 0.4855, 0.05673, 0.4855, 0.08737, 0.4486, 0.08737, 0.4486, 0.08737, 0.4855, 0.08737, 0.4855, 0.117, 0.4486, 0.117, 0.4486, 0.0, 0.4855, 0.0, 0.4855, 0.01972, 0.4486, 0.01972, 0.4486, 0.01972, 0.4855, 0.01972, 0.4855, 0.02702, 0.4486, 0.02702, 0.4486, 0.02702, 0.4855, 0.02702, 0.4855, 0.05201, 0.4486, 0.05201, 0.4486, 0.117, 0.4855, 0.117, 0.4855, 0.1635, 0.4486, 0.1635, 0.4486, 0.05201, 0.4855, 0.05201, 0.4855, 0.05673, 0.4486, 0.05673, 0.4486, 0.1635, 0.4855, 0.1635, 0.4855, 0.1872, 0.4486, 0.1872, 0.375, 0.3236, 0.625, 0.3236, 0.625, 0.3605, 0.375, 0.3605, 0.4486, 0.1872, 0.4855, 0.1872, 0.4855, 0.25, 0.4486, 0.25, 0.625, 0.0, 0.5223, 0.0, 0.5223, 0.0, 0.625, 0.0, 0.625, 0.0, 0.5223, 0.0, 0.5223, 0.0, 0.625, 0.0, 0.625, 0.0, 0.5223, 0.0, 0.5223, 0.0, 0.625, 0.0, 0.625, 0.0, 0.5223, 0.0, 0.5223, 0.0, 0.625, 0.0, 0.625, 0.0, 0.5223, 0.0, 0.5223, 0.0, 0.625, 0.0, 0.625, 0.0, 0.5223, 0.0, 0.5223, 0.0, 0.625, 0.0, 0.375, 0.8067, 0.4777, 0.8067, 0.4777, 0.8374, 0.375, 0.8374, 0.375, 0.8374, 0.4777, 0.8374, 0.4777, 0.867, 0.375, 0.867, 0.375, 0.75, 0.4777, 0.75, 0.4777, 0.7697, 0.375, 0.7697, 0.375, 0.7697, 0.4777, 0.7697, 0.4777, 0.777, 0.375, 0.777, 0.375, 0.777, 0.4777, 0.777, 0.4777, 0.802, 0.375, 0.802, 0.375, 0.867, 0.4777, 0.867, 0.4777, 0.9135, 0.375, 0.9135, 0.375, 0.802, 0.4777, 0.802, 0.4777, 0.8067, 0.375, 0.8067, 0.375, 0.9135, 0.4777, 0.9135, 0.4777, 0.9372, 0.375, 0.9372, 0.375, 0.9372, 0.4777, 0.9372, 0.4777, 1.0, 0.375, 1.0, 0.4855, 0.05673, 0.5223, 0.05673, 0.5223, 0.08737, 0.4855, 0.08737, 0.4855, 0.08737, 0.5223, 0.08737, 0.5223, 0.117, 0.4855, 0.117, 0.4855, 0.0, 0.5223, 0.0, 0.5223, 0.01972, 0.4855, 0.01972, 0.4855, 0.01972, 0.5223, 0.01972, 0.5223, 0.02702, 0.4855, 0.02702, 0.4855, 0.02702, 0.5223, 0.02702, 0.5223, 0.05201, 0.4855, 0.05201, 0.4855, 0.117, 0.5223, 0.117, 0.5223, 0.1635, 0.4855, 0.1635, 0.4855, 0.05201, 0.5223, 0.05201, 0.5223, 0.05673, 0.4855, 0.05673, 0.4855, 0.1635, 0.5223, 0.1635, 0.5223, 0.1872, 0.4855, 0.1872, 0.375, 0.3605, 0.625, 0.3605, 0.625, 0.3973, 0.375, 0.3973, 0.4855, 0.1872, 0.5223, 0.1872, 0.5223, 0.25, 0.4855, 0.25, 0.4044, 0.117, 0.4044, 0.08737, 0.4044, 0.08737, 0.4044, 0.117, 0.4105, 0.1872, 0.4071, 0.1872, 0.4071, 0.1872, 0.4105, 0.1872, 0.4044, 0.05673, 0.4071, 0.05673, 0.4071, 0.05673, 0.4044, 0.05673, 0.4144, 0.1872, 0.4105, 0.1872, 0.4105, 0.1872, 0.4144, 0.1872, 0.4071, 0.05673, 0.4105, 0.05673, 0.4105, 0.05673, 0.4071, 0.05673, 0.4044, 0.1635, 0.4044, 0.117, 0.4044, 0.117, 0.4044, 0.1635, 0.4188, 0.05673, 0.4225, 0.05673, 0.4225, 0.05673, 0.4188, 0.05673, 0.4261, 0.1872, 0.4225, 0.1872, 0.4225, 0.1872, 0.4261, 0.1872, 0.4144, 0.05673, 0.4188, 0.05673, 0.4188, 0.05673, 0.4144, 0.05673, 0.4225, 0.1872, 0.4188, 0.1872, 0.4188, 0.1872, 0.4225, 0.1872, 0.4188, 0.1872, 0.4144, 0.1872, 0.4144, 0.1872, 0.4188, 0.1872, 0.4105, 0.05673, 0.4144, 0.05673, 0.4144, 0.05673, 0.4105, 0.05673, 0.4273, 0.02702, 0.4273, 0.01972, 0.4273, 0.01972, 0.4273, 0.02702, 0.4273, 0.05201, 0.4273, 0.02702, 0.4273, 0.02702, 0.4273, 0.05201, 0.4225, 0.05673, 0.4261, 0.05673, 0.4261, 0.05673, 0.4225, 0.05673, 0.4273, 0.1872, 0.4261, 0.1872, 0.4261, 0.1872, 0.4273, 0.1872, 0.4273, 0.05673, 0.4273, 0.05201, 0.4273, 0.05201, 0.4273, 0.05673, 0.4044, 0.1872, 0.4044, 0.1635, 0.4044, 0.1635, 0.4044, 0.1872, 0.4071, 0.1872, 0.4044, 0.1872, 0.4044, 0.1872, 0.4071, 0.1872, 0.4273, 0.01972, 0.4273, 0.0, 0.4273, 0.0, 0.4273, 0.01972, 0.4314, 0.1872, 0.4273, 0.1872, 0.4273, 0.1872, 0.4314, 0.1872, 0.4261, 0.05673, 0.4273, 0.05673, 0.4273, 0.05673, 0.4261, 0.05673, 0.4044, 0.08737, 0.4044, 0.05673, 0.4044, 0.05673, 0.4044, 0.08737, 0.4367, 0.05673, 0.4367, 0.08737, 0.4367, 0.08737, 0.4367, 0.05673, 0.4367, 0.08737, 0.4367, 0.117, 0.4367, 0.117, 0.4367, 0.08737, 0.4367, 0.0, 0.4367, 0.01972, 0.4367, 0.01972, 0.4367, 0.0, 0.4367, 0.01972, 0.4367, 0.02702, 0.4367, 0.02702, 0.4367, 0.01972, 0.4367, 0.02702, 0.4367, 0.05201, 0.4367, 0.05201, 0.4367, 0.02702, 0.4367, 0.05201, 0.4367, 0.05673, 0.4367, 0.05673, 0.4367, 0.05201, 0.4367, 0.1635, 0.4364, 0.1825, 0.436, 0.1754, 0.4367, 0.1635, 0.4364, 0.1825, 0.4353, 0.1872, 0.4353, 0.1872, 0.436, 0.1754, 0.4367, 0.1872, 0.4353, 0.1872, 0.4353, 0.1872, 0.4364, 0.1825, 0.4367, 0.1635, 0.4367, 0.1872, 0.4364, 0.1825, 0.4367, 0.1635, 0.4367, 0.1635, 0.4367, 0.1635, 0.0, 0.0, 0.4367, 0.117, 0.4367, 0.117, 0.4367, 0.117, 0.4367, 0.1635, 0.4353, 0.1872, 0.4314, 0.1872, 0.4314, 0.1872, 0.4353, 0.1872])
me_cube.materials.append(mat_material)
me_cube.materials.append(mat_side)
me_cube.materials.append(mat_dirt)
me_cube.use_remesh_preserve_volume = False
me_cube.use_remesh_preserve_attributes = False
me_cube.use_mirror_vertex_groups = False
me_cube.update()

# ---- objects
ob_cube = bpy.data.objects.new('Cube', me_cube)
ob_light = bpy.data.objects.new('Light', light_light)
ob_camera = bpy.data.objects.new('Camera', cam_camera)

# ---- transforms, parenting, visibility, modifiers, constraints
ob_cube.location = (0.0, 0.0, 0.0)
ob_cube.scale = (85.0, 14.0, 0.99)
ob_cube.lock_rotations_4d = False
ob_cube.empty_display_type = 'ARROWS'
ob_cube.lineart.crease_threshold = 0.0
ob_light.location = (4.076, 1.005, 5.904)
ob_light.rotation_euler = (0.6503, 0.05522, 1.866)
ob_light.lock_rotations_4d = False
ob_light.empty_display_type = 'ARROWS'
ob_light.color = (0.0, 0.0, 0.0, 0.0)
ob_light.lineart.crease_threshold = 0.0
ob_camera.location = (7.359, -6.926, 4.958)
ob_camera.rotation_euler = (1.109, 0.0, 0.8149)
ob_camera.lock_rotations_4d = False
ob_camera.empty_display_type = 'ARROWS'
ob_camera.color = (0.0, 0.0, 0.0, 0.0)
ob_camera.display_type = 'WIRE'
ob_camera.lineart.crease_threshold = 0.0

# ---- collection membership
col_collection.objects.link(ob_cube)
col_collection.objects.link(ob_light)
col_collection.objects.link(ob_camera)

# ---- scene / render settings (as saved in the file)
scene.camera = ob_camera
scene.frame_start = 1; scene.frame_end = 250; scene.frame_set(1)
scene.render.engine = 'BLENDER_EEVEE_NEXT'
scene.cycles.use_denoising = False
scene.cycles.samples = 128
scene.cycles.sampling_pattern = 'TABULATED_SOBOL'
scene.cycles.use_adaptive_sampling = False
scene.cycles.use_light_tree = False
scene.view_settings.view_transform = 'Filmic'
bpy.context.view_layer.update()
